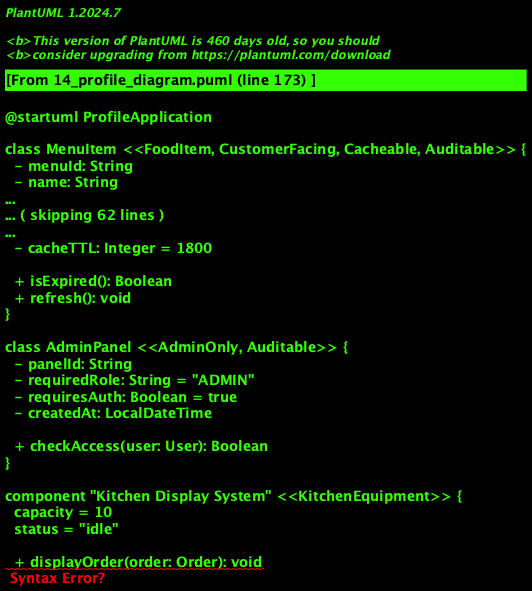

The diagram above was rendered by PlantUML. Its source (embedded in the PNG):
@startuml ProfileApplication

' Apply stereotypes to domain classes
class MenuItem <<FoodItem, CustomerFacing, Cacheable, Auditable>> {
  - menuId: String
  - name: String
  - price: Double
  - preparationTime: Integer = 5
  - allergens: List<String> = []
  - calories: Integer
  - displayOrder: Integer
  - cacheTTL: Integer = 300
  
  + validate(): Boolean
}

class Beverage <<Beverage, CustomerFacing, Cacheable>> {
  - beverageId: String
  - name: String
  - temperature: String
  - size: String
  - price: Double
  - cacheTTL: Integer = 300
  
  + isHot(): Boolean
  + isCold(): Boolean
}

class Order <<TimeSensitive, EventSource, Auditable>> {
  - orderId: String
  - timeout: Duration = "15 minutes"
  - expiresAt: LocalDateTime
  - eventType: String = "OrderEvent"
  - createdAt: LocalDateTime
  - updatedAt: LocalDateTime
  
  + isExpired(): Boolean
  + emitEvent(type: String): void
}

class Payment <<PaymentMethod, EventSource, Auditable>> {
  - paymentId: String
  - processingFee: Double
  - maxAmount: Double = 10000000
  - isRealtime: Boolean = true
  - eventType: String = "PaymentEvent"
  
  {payment_provider = "Midtrans"}
  {settlement_time = "T+1"}
  
  + process(): Boolean
}

class PromoCode <<TimeSensitive, Cacheable, Auditable>> {
  - promoId: String
  - code: String
  - expiresAt: LocalDateTime
  - cacheTTL: Integer = 3600
  - createdAt: LocalDateTime
  
  + isExpired(): Boolean
  + isValid(): Boolean
}

class Cart <<TimeSensitive, Cacheable>> {
  - cartId: String
  - timeout: Duration = "30 minutes"
  - expiresAt: LocalDateTime
  - cacheTTL: Integer = 1800
  
  + isExpired(): Boolean
  + refresh(): void
}

class AdminPanel <<AdminOnly, Auditable>> {
  - panelId: String
  - requiredRole: String = "ADMIN"
  - requiresAuth: Boolean = true
  - createdAt: LocalDateTime
  
  + checkAccess(user: User): Boolean
}

component "Kitchen Display System" <<KitchenEquipment>> {
  capacity = 10
  status = "idle"
  
  + displayOrder(order: Order): void
  + updateStatus(status: String): void
}

@enduml